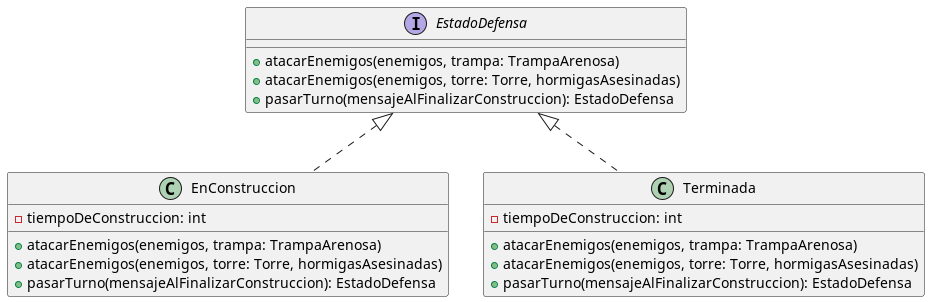

The diagram above was rendered by PlantUML. Its source (embedded in the PNG):
@startuml
interface EstadoDefensa {
+ atacarEnemigos(enemigos, trampa: TrampaArenosa)
+ atacarEnemigos(enemigos, torre: Torre, hormigasAsesinadas)
+ pasarTurno(mensajeAlFinalizarConstruccion): EstadoDefensa
}

class EnConstruccion {
- tiempoDeConstruccion: int
+ atacarEnemigos(enemigos, trampa: TrampaArenosa)
+ atacarEnemigos(enemigos, torre: Torre, hormigasAsesinadas)
+ pasarTurno(mensajeAlFinalizarConstruccion): EstadoDefensa
}

class Terminada {
- tiempoDeConstruccion: int
+ atacarEnemigos(enemigos, trampa: TrampaArenosa)
+ atacarEnemigos(enemigos, torre: Torre, hormigasAsesinadas)
+ pasarTurno(mensajeAlFinalizarConstruccion): EstadoDefensa
}


EstadoDefensa <|.. EnConstruccion
EstadoDefensa <|.. Terminada
@enduml